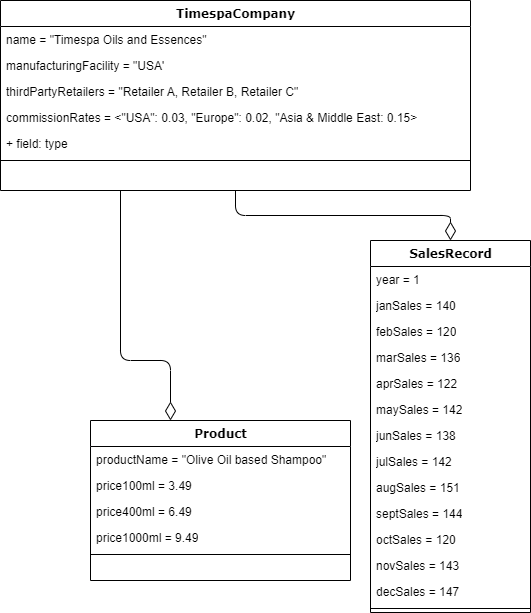

The diagram above was exported from draw.io. Its source (the exported page's mxGraphModel, read from the mxfile embedded in the PNG):
<mxGraphModel dx="710" dy="619" grid="1" gridSize="10" guides="1" tooltips="1" connect="1" arrows="1" fold="1" page="1" pageScale="1" pageWidth="1100" pageHeight="850" background="none" math="0" shadow="0">
  <root>
    <mxCell id="0" />
    <mxCell id="1" parent="0" />
    <mxCell id="78961159f06e98e8-124" style="edgeStyle=orthogonalEdgeStyle;html=1;labelBackgroundColor=none;startFill=0;startSize=8;endArrow=diamondThin;endFill=0;endSize=16;fontFamily=Verdana;fontSize=12;" parent="1" source="78961159f06e98e8-17" target="78961159f06e98e8-69" edge="1">
      <mxGeometry relative="1" as="geometry">
        <Array as="points">
          <mxPoint x="140" y="430" />
          <mxPoint x="190" y="430" />
        </Array>
      </mxGeometry>
    </mxCell>
    <mxCell id="78961159f06e98e8-17" value="TimespaCompany" style="swimlane;html=1;fontStyle=1;align=center;verticalAlign=top;childLayout=stackLayout;horizontal=1;startSize=26;horizontalStack=0;resizeParent=1;resizeLast=0;collapsible=1;marginBottom=0;swimlaneFillColor=#ffffff;rounded=0;shadow=0;comic=0;labelBackgroundColor=none;strokeWidth=1;fillColor=none;fontFamily=Verdana;fontSize=12" parent="1" vertex="1">
      <mxGeometry x="20" y="70" width="470" height="190" as="geometry" />
    </mxCell>
    <mxCell id="78961159f06e98e8-21" value="name = &quot;Timespa Oils and Essences&quot;" style="text;html=1;strokeColor=none;fillColor=none;align=left;verticalAlign=top;spacingLeft=4;spacingRight=4;whiteSpace=wrap;overflow=hidden;rotatable=0;points=[[0,0.5],[1,0.5]];portConstraint=eastwest;" parent="78961159f06e98e8-17" vertex="1">
      <mxGeometry y="26" width="470" height="26" as="geometry" />
    </mxCell>
    <mxCell id="78961159f06e98e8-23" value="manufacturingFacility = &quot;USA'" style="text;html=1;strokeColor=none;fillColor=none;align=left;verticalAlign=top;spacingLeft=4;spacingRight=4;whiteSpace=wrap;overflow=hidden;rotatable=0;points=[[0,0.5],[1,0.5]];portConstraint=eastwest;" parent="78961159f06e98e8-17" vertex="1">
      <mxGeometry y="52" width="470" height="26" as="geometry" />
    </mxCell>
    <mxCell id="78961159f06e98e8-25" value="thirdPartyRetailers = &quot;Retailer A, Retailer B, Retailer C&quot;" style="text;html=1;strokeColor=none;fillColor=none;align=left;verticalAlign=top;spacingLeft=4;spacingRight=4;whiteSpace=wrap;overflow=hidden;rotatable=0;points=[[0,0.5],[1,0.5]];portConstraint=eastwest;" parent="78961159f06e98e8-17" vertex="1">
      <mxGeometry y="78" width="470" height="26" as="geometry" />
    </mxCell>
    <mxCell id="78961159f06e98e8-26" value="commissionRates = &amp;lt;&quot;USA&quot;: 0.03, &quot;Europe&quot;: 0.02, &quot;Asia &amp;amp; Middle East: 0.15&amp;gt;" style="text;html=1;strokeColor=none;fillColor=none;align=left;verticalAlign=top;spacingLeft=4;spacingRight=4;whiteSpace=wrap;overflow=hidden;rotatable=0;points=[[0,0.5],[1,0.5]];portConstraint=eastwest;" parent="78961159f06e98e8-17" vertex="1">
      <mxGeometry y="104" width="470" height="26" as="geometry" />
    </mxCell>
    <mxCell id="78961159f06e98e8-24" value="+ field: type" style="text;html=1;strokeColor=none;fillColor=none;align=left;verticalAlign=top;spacingLeft=4;spacingRight=4;whiteSpace=wrap;overflow=hidden;rotatable=0;points=[[0,0.5],[1,0.5]];portConstraint=eastwest;" parent="78961159f06e98e8-17" vertex="1">
      <mxGeometry y="130" width="470" height="26" as="geometry" />
    </mxCell>
    <mxCell id="78961159f06e98e8-19" value="" style="line;html=1;strokeWidth=1;fillColor=none;align=left;verticalAlign=middle;spacingTop=-1;spacingLeft=3;spacingRight=3;rotatable=0;labelPosition=right;points=[];portConstraint=eastwest;" parent="78961159f06e98e8-17" vertex="1">
      <mxGeometry y="156" width="470" height="8" as="geometry" />
    </mxCell>
    <mxCell id="78961159f06e98e8-129" style="edgeStyle=elbowEdgeStyle;html=1;labelBackgroundColor=none;startFill=0;startSize=8;endArrow=open;endFill=0;endSize=16;fontFamily=Verdana;fontSize=12;elbow=vertical;dashed=1;" parent="1" source="78961159f06e98e8-69" edge="1">
      <mxGeometry relative="1" as="geometry">
        <mxPoint x="250" y="632" as="targetPoint" />
      </mxGeometry>
    </mxCell>
    <mxCell id="78961159f06e98e8-69" value="Product" style="swimlane;html=1;fontStyle=1;align=center;verticalAlign=top;childLayout=stackLayout;horizontal=1;startSize=26;horizontalStack=0;resizeParent=1;resizeLast=0;collapsible=1;marginBottom=0;swimlaneFillColor=#ffffff;rounded=0;shadow=0;comic=0;labelBackgroundColor=none;strokeWidth=1;fillColor=none;fontFamily=Verdana;fontSize=12" parent="1" vertex="1">
      <mxGeometry x="110" y="490" width="260" height="160" as="geometry" />
    </mxCell>
    <mxCell id="78961159f06e98e8-70" value="productName = &quot;Olive Oil based Shampoo&quot;" style="text;html=1;strokeColor=none;fillColor=none;align=left;verticalAlign=top;spacingLeft=4;spacingRight=4;whiteSpace=wrap;overflow=hidden;rotatable=0;points=[[0,0.5],[1,0.5]];portConstraint=eastwest;" parent="78961159f06e98e8-69" vertex="1">
      <mxGeometry y="26" width="260" height="26" as="geometry" />
    </mxCell>
    <mxCell id="78961159f06e98e8-71" value="price100ml = 3.49" style="text;html=1;strokeColor=none;fillColor=none;align=left;verticalAlign=top;spacingLeft=4;spacingRight=4;whiteSpace=wrap;overflow=hidden;rotatable=0;points=[[0,0.5],[1,0.5]];portConstraint=eastwest;" parent="78961159f06e98e8-69" vertex="1">
      <mxGeometry y="52" width="260" height="26" as="geometry" />
    </mxCell>
    <mxCell id="78961159f06e98e8-72" value="price400ml = 6.49" style="text;html=1;strokeColor=none;fillColor=none;align=left;verticalAlign=top;spacingLeft=4;spacingRight=4;whiteSpace=wrap;overflow=hidden;rotatable=0;points=[[0,0.5],[1,0.5]];portConstraint=eastwest;" parent="78961159f06e98e8-69" vertex="1">
      <mxGeometry y="78" width="260" height="26" as="geometry" />
    </mxCell>
    <mxCell id="78961159f06e98e8-74" value="price1000ml = 9.49" style="text;html=1;strokeColor=none;fillColor=none;align=left;verticalAlign=top;spacingLeft=4;spacingRight=4;whiteSpace=wrap;overflow=hidden;rotatable=0;points=[[0,0.5],[1,0.5]];portConstraint=eastwest;" parent="78961159f06e98e8-69" vertex="1">
      <mxGeometry y="104" width="260" height="26" as="geometry" />
    </mxCell>
    <mxCell id="78961159f06e98e8-77" value="" style="line;html=1;strokeWidth=1;fillColor=none;align=left;verticalAlign=middle;spacingTop=-1;spacingLeft=3;spacingRight=3;rotatable=0;labelPosition=right;points=[];portConstraint=eastwest;" parent="78961159f06e98e8-69" vertex="1">
      <mxGeometry y="130" width="260" height="8" as="geometry" />
    </mxCell>
    <mxCell id="78961159f06e98e8-82" value="SalesRecord" style="swimlane;html=1;fontStyle=1;align=center;verticalAlign=top;childLayout=stackLayout;horizontal=1;startSize=26;horizontalStack=0;resizeParent=1;resizeLast=0;collapsible=1;marginBottom=0;swimlaneFillColor=#ffffff;rounded=0;shadow=0;comic=0;labelBackgroundColor=none;strokeWidth=1;fillColor=none;fontFamily=Verdana;fontSize=12" parent="1" vertex="1">
      <mxGeometry x="390" y="310.00000000000006" width="160" height="372" as="geometry" />
    </mxCell>
    <mxCell id="78961159f06e98e8-83" value="year = 1" style="text;html=1;strokeColor=none;fillColor=none;align=left;verticalAlign=top;spacingLeft=4;spacingRight=4;whiteSpace=wrap;overflow=hidden;rotatable=0;points=[[0,0.5],[1,0.5]];portConstraint=eastwest;" parent="78961159f06e98e8-82" vertex="1">
      <mxGeometry y="26" width="160" height="26" as="geometry" />
    </mxCell>
    <mxCell id="78961159f06e98e8-85" value="janSales = 140" style="text;html=1;strokeColor=none;fillColor=none;align=left;verticalAlign=top;spacingLeft=4;spacingRight=4;whiteSpace=wrap;overflow=hidden;rotatable=0;points=[[0,0.5],[1,0.5]];portConstraint=eastwest;" parent="78961159f06e98e8-82" vertex="1">
      <mxGeometry y="52" width="160" height="26" as="geometry" />
    </mxCell>
    <mxCell id="78961159f06e98e8-86" value="febSales = 120" style="text;html=1;strokeColor=none;fillColor=none;align=left;verticalAlign=top;spacingLeft=4;spacingRight=4;whiteSpace=wrap;overflow=hidden;rotatable=0;points=[[0,0.5],[1,0.5]];portConstraint=eastwest;" parent="78961159f06e98e8-82" vertex="1">
      <mxGeometry y="78" width="160" height="26" as="geometry" />
    </mxCell>
    <mxCell id="78961159f06e98e8-87" value="marSales = 136" style="text;html=1;strokeColor=none;fillColor=none;align=left;verticalAlign=top;spacingLeft=4;spacingRight=4;whiteSpace=wrap;overflow=hidden;rotatable=0;points=[[0,0.5],[1,0.5]];portConstraint=eastwest;" parent="78961159f06e98e8-82" vertex="1">
      <mxGeometry y="104" width="160" height="26" as="geometry" />
    </mxCell>
    <mxCell id="78961159f06e98e8-88" value="aprSales = 122" style="text;html=1;strokeColor=none;fillColor=none;align=left;verticalAlign=top;spacingLeft=4;spacingRight=4;whiteSpace=wrap;overflow=hidden;rotatable=0;points=[[0,0.5],[1,0.5]];portConstraint=eastwest;" parent="78961159f06e98e8-82" vertex="1">
      <mxGeometry y="130" width="160" height="26" as="geometry" />
    </mxCell>
    <mxCell id="78961159f06e98e8-89" value="maySales = 142" style="text;html=1;strokeColor=none;fillColor=none;align=left;verticalAlign=top;spacingLeft=4;spacingRight=4;whiteSpace=wrap;overflow=hidden;rotatable=0;points=[[0,0.5],[1,0.5]];portConstraint=eastwest;" parent="78961159f06e98e8-82" vertex="1">
      <mxGeometry y="156" width="160" height="26" as="geometry" />
    </mxCell>
    <mxCell id="K3lj4iim3ZFxL6b8CZY6-1" value="junSales = 138" style="text;html=1;strokeColor=none;fillColor=none;align=left;verticalAlign=top;spacingLeft=4;spacingRight=4;whiteSpace=wrap;overflow=hidden;rotatable=0;points=[[0,0.5],[1,0.5]];portConstraint=eastwest;" vertex="1" parent="78961159f06e98e8-82">
      <mxGeometry y="182" width="160" height="26" as="geometry" />
    </mxCell>
    <mxCell id="K3lj4iim3ZFxL6b8CZY6-2" value="julSales = 142" style="text;html=1;strokeColor=none;fillColor=none;align=left;verticalAlign=top;spacingLeft=4;spacingRight=4;whiteSpace=wrap;overflow=hidden;rotatable=0;points=[[0,0.5],[1,0.5]];portConstraint=eastwest;" vertex="1" parent="78961159f06e98e8-82">
      <mxGeometry y="208" width="160" height="26" as="geometry" />
    </mxCell>
    <mxCell id="K3lj4iim3ZFxL6b8CZY6-3" value="augSales = 151" style="text;html=1;strokeColor=none;fillColor=none;align=left;verticalAlign=top;spacingLeft=4;spacingRight=4;whiteSpace=wrap;overflow=hidden;rotatable=0;points=[[0,0.5],[1,0.5]];portConstraint=eastwest;" vertex="1" parent="78961159f06e98e8-82">
      <mxGeometry y="234" width="160" height="26" as="geometry" />
    </mxCell>
    <mxCell id="K3lj4iim3ZFxL6b8CZY6-4" value="septSales = 144" style="text;html=1;strokeColor=none;fillColor=none;align=left;verticalAlign=top;spacingLeft=4;spacingRight=4;whiteSpace=wrap;overflow=hidden;rotatable=0;points=[[0,0.5],[1,0.5]];portConstraint=eastwest;" vertex="1" parent="78961159f06e98e8-82">
      <mxGeometry y="260" width="160" height="26" as="geometry" />
    </mxCell>
    <mxCell id="K3lj4iim3ZFxL6b8CZY6-5" value="octSales = 120" style="text;html=1;strokeColor=none;fillColor=none;align=left;verticalAlign=top;spacingLeft=4;spacingRight=4;whiteSpace=wrap;overflow=hidden;rotatable=0;points=[[0,0.5],[1,0.5]];portConstraint=eastwest;" vertex="1" parent="78961159f06e98e8-82">
      <mxGeometry y="286" width="160" height="26" as="geometry" />
    </mxCell>
    <mxCell id="K3lj4iim3ZFxL6b8CZY6-6" value="novSales = 143" style="text;html=1;strokeColor=none;fillColor=none;align=left;verticalAlign=top;spacingLeft=4;spacingRight=4;whiteSpace=wrap;overflow=hidden;rotatable=0;points=[[0,0.5],[1,0.5]];portConstraint=eastwest;" vertex="1" parent="78961159f06e98e8-82">
      <mxGeometry y="312" width="160" height="26" as="geometry" />
    </mxCell>
    <mxCell id="K3lj4iim3ZFxL6b8CZY6-7" value="decSales = 147" style="text;html=1;strokeColor=none;fillColor=none;align=left;verticalAlign=top;spacingLeft=4;spacingRight=4;whiteSpace=wrap;overflow=hidden;rotatable=0;points=[[0,0.5],[1,0.5]];portConstraint=eastwest;" vertex="1" parent="78961159f06e98e8-82">
      <mxGeometry y="338" width="160" height="26" as="geometry" />
    </mxCell>
    <mxCell id="78961159f06e98e8-90" value="" style="line;html=1;strokeWidth=1;fillColor=none;align=left;verticalAlign=middle;spacingTop=-1;spacingLeft=3;spacingRight=3;rotatable=0;labelPosition=right;points=[];portConstraint=eastwest;" parent="78961159f06e98e8-82" vertex="1">
      <mxGeometry y="364" width="160" height="8" as="geometry" />
    </mxCell>
    <mxCell id="78961159f06e98e8-121" style="edgeStyle=elbowEdgeStyle;html=1;labelBackgroundColor=none;startFill=0;startSize=8;endArrow=diamondThin;endFill=0;endSize=16;fontFamily=Verdana;fontSize=12;elbow=vertical;entryX=0.5;entryY=0;entryDx=0;entryDy=0;" parent="1" source="78961159f06e98e8-17" target="78961159f06e98e8-82" edge="1">
      <mxGeometry relative="1" as="geometry">
        <mxPoint x="250" y="259.88235294117635" as="sourcePoint" />
        <mxPoint x="250" y="300" as="targetPoint" />
      </mxGeometry>
    </mxCell>
  </root>
</mxGraphModel>